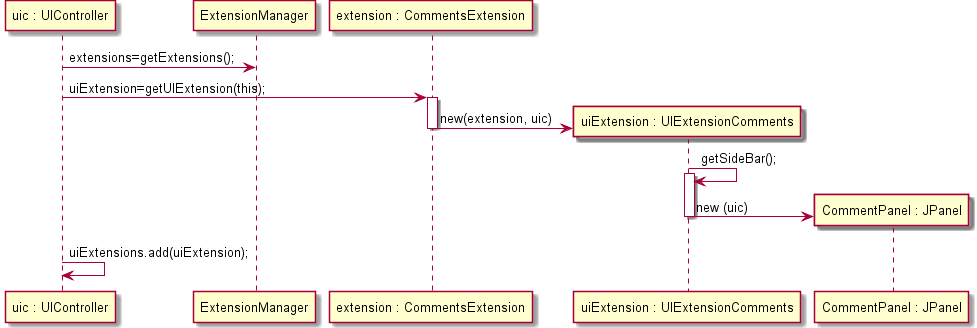

The diagram above was rendered by PlantUML. Its source (embedded in the PNG):
@startuml doc-files/us058_design58.png
 participant "uic : UIController" as UIC
 participant ExtensionManager as ExtM
 participant "extension : CommentsExtension" as EExample
 participant "uiExtension : UIExtensionComments" as UIExt
 participant "CommentPanel : JPanel" as cp
 UIC -> ExtM : extensions=getExtensions();
 	UIC -> EExample : uiExtension=getUIExtension(this);
 	activate EExample
 	create UIExt
 	EExample -> UIExt : new(extension, uic)
 	deactivate EExample
 	UIExt -> UIExt : getSideBar();
 	activate UIExt
 	create cp
 	UIExt -> cp :  new (uic)  	
 	deactivate UIExt
 	UIC -> UIC : uiExtensions.add(uiExtension);
 @enduml